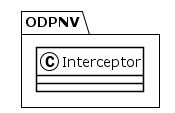

The diagram above was rendered by PlantUML. Its source (embedded in the PNG):
@startuml
!theme plain
package ODPNV {
class Interceptor {
}
}
@enduml